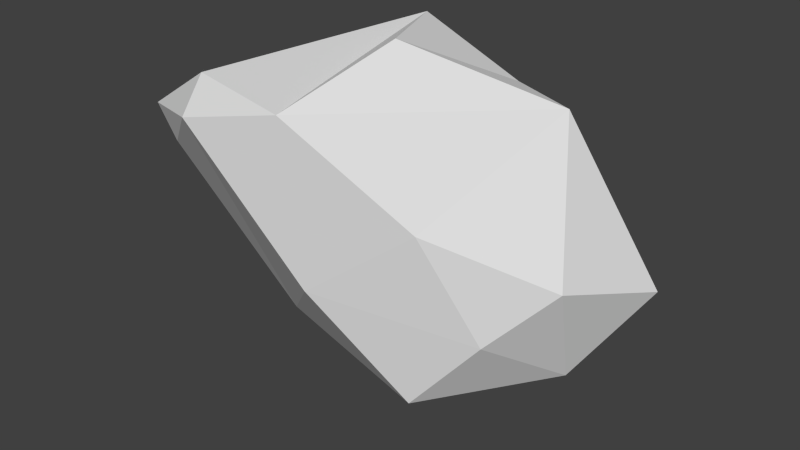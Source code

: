 # Source: treeTop_2.blend  (saved by Blender 2.74.0; exported with 4.5.12 LTS)
import bpy
from mathutils import Matrix  # noqa: F401  (used for matrix-valued properties, if any)

bpy.ops.wm.read_factory_settings(use_empty=True)
scene = bpy.context.scene
scene.name = 'Scene'

# ---- collections
col_collection_1 = bpy.data.collections.new('Collection 1'); scene.collection.children.link(col_collection_1)

# ---- world
world_world = bpy.data.worlds.new('World'); scene.world = world_world
world_world.color = (0.05088, 0.05088, 0.05088)
world_world.use_sun_shadow = False
world_world.sun_shadow_jitter_overblur = 0.0
world_world.cycles.sampling_method = 'MANUAL'
world_world.cycles.sample_map_resolution = 256

# ---- meshes
me_icosphere = bpy.data.meshes.new('Icosphere')
me_icosphere.from_pydata([(3.552, 1.142, -2.957), (-1.312, 1.636, 5.186), (3.866, 2.868, -0.01143), (1.425, -2.347, -2.837), (-3.343, -0.7527, 0.805), (-3.487, -0.8489, 2.879), (0.2305, -1.382, 5.553), (4.161, -0.3516, 0.227), (0.5427, 3.337, -3.382), (0.4026, 1.453, -2.576), (4.871, 2.927, -0.8934), (2.637, 3.266, -1.386), (-3.076, 1.844, -0.5642), (-2.325, 1.917, 3.114), (3.095, 1.158, 3.906), (-2.227, -0.2455, -1.112), (1.525, 1.469, 4.108), (3.005, -1.757, -0.958), (-1.857, -2.659, -1.312), (-0.03557, -4.155, 0.4787), (2.137, -3.031, 2.094), (-3.075, -4.814, 3.423), (-4.296, -4.3, 3.867), (0.1658, -4.914, 4.859), (-1.413, -5.938, 4.728), (-2.345, -4.59, 5.087)], [], [(0, 8, 10), (8, 12, 13), (8, 13, 11), (0, 10, 7), (1, 13, 5), (2, 1, 16), (9, 18, 15), (12, 4, 5), (2, 16, 14), (3, 17, 19), (7, 14, 20), (4, 18, 21), (22, 5, 4, 21), (1, 5, 22, 25), (18, 19, 24, 21), (14, 6, 23), (20, 14, 23), (24, 19, 20, 23), (18, 3, 19), (19, 17, 20), (17, 7, 20), (16, 6, 14), (15, 18, 4), (23, 6, 1, 25), (0, 17, 3), (0, 7, 17), (16, 1, 6), (13, 12, 5), (4, 12, 15), (12, 9, 15), (18, 0, 3), (18, 9, 0), (7, 10, 14), (10, 2, 14), (11, 1, 2), (11, 13, 1), (8, 9, 12), (10, 11, 2), (10, 8, 11), (8, 0, 9), (23, 25, 24), (25, 22, 24), (22, 21, 24)])
me_icosphere.use_remesh_preserve_volume = False
me_icosphere.use_remesh_preserve_attributes = False
me_icosphere.use_mirror_vertex_groups = False
me_icosphere.update()

# ---- objects
ob_icosphere = bpy.data.objects.new('Icosphere', me_icosphere)

# ---- transforms, parenting, visibility, modifiers, constraints
ob_icosphere.location = (0.0, 0.0, 0.0)
ob_icosphere.lineart.crease_threshold = 0.0

# ---- collection membership
col_collection_1.objects.link(ob_icosphere)

# ---- scene / render settings (as saved in the file)
scene.frame_start = 1; scene.frame_end = 250; scene.frame_set(1)
scene.render.engine = 'BLENDER_EEVEE_NEXT'
scene.render.resolution_percentage = 50
scene.render.dither_intensity = 0.0
scene.cycles.use_denoising = False
scene.cycles.samples = 10
scene.cycles.sampling_pattern = 'TABULATED_SOBOL'
scene.cycles.light_sampling_threshold = 0.0
scene.cycles.use_adaptive_sampling = False
scene.cycles.use_light_tree = False
scene.cycles.blur_glossy = 0.0
scene.cycles.pixel_filter_type = 'GAUSSIAN'
scene.cycles.sample_clamp_indirect = 0.0
scene.view_settings.view_transform = 'Standard'
bpy.context.view_layer.update()

# ---- added for rendering (the .blend has no active camera and no usable light): camera, sun
cam_auto = bpy.data.cameras.new('AutoCamera')
cam_auto.lens = 50.0
cam_auto.sensor_width = 36.0
cam_auto.clip_end = 1000.0
ob_auto_camera = bpy.data.objects.new('AutoCamera', cam_auto)
scene.collection.objects.link(ob_auto_camera)
ob_auto_camera.location = (14.9135, -18.8516, 12.7863)
ob_auto_camera.rotation_euler = (1.09748, -7.21219e-08, 0.694738)
scene.camera = ob_auto_camera
light_auto_sun = bpy.data.lights.new('AutoSun', 'SUN')
light_auto_sun.energy = 3.0
light_auto_sun.angle = 0.0523599
ob_auto_sun = bpy.data.objects.new('AutoSun', light_auto_sun)
scene.collection.objects.link(ob_auto_sun)
ob_auto_sun.rotation_euler = (0.872665, 0.174533, 0.523599)
bpy.context.view_layer.update()
